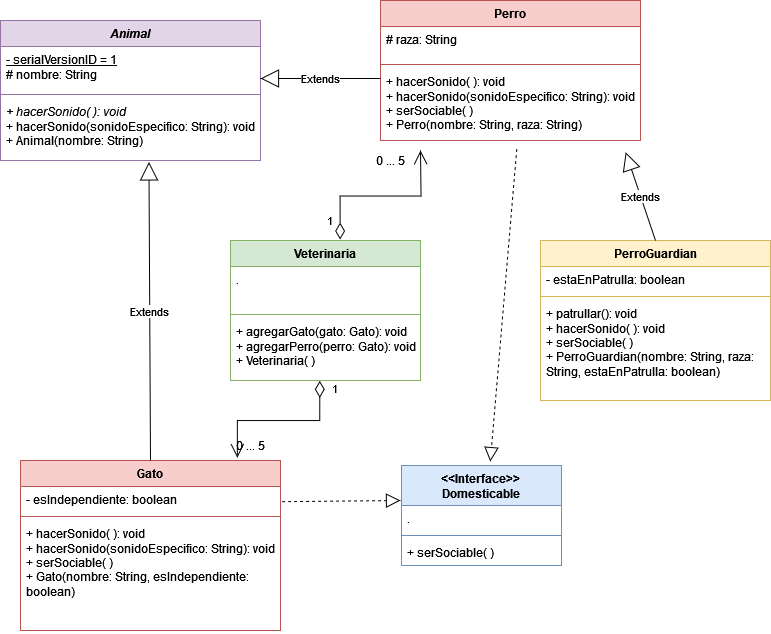

The diagram above was exported from draw.io. Its source (the exported page's mxGraphModel, read from the mxfile embedded in the PNG):
<mxGraphModel dx="1358" dy="587" grid="1" gridSize="10" guides="1" tooltips="1" connect="1" arrows="1" fold="1" page="1" pageScale="1" pageWidth="850" pageHeight="1100" math="0" shadow="0">
  <root>
    <mxCell id="0" />
    <mxCell id="1" parent="0" />
    <mxCell id="xTosYyoXN-P0R3N_3ZEP-5" value="&lt;i&gt;Animal&lt;/i&gt;" style="swimlane;fontStyle=1;align=center;verticalAlign=top;childLayout=stackLayout;horizontal=1;startSize=26;horizontalStack=0;resizeParent=1;resizeParentMax=0;resizeLast=0;collapsible=1;marginBottom=0;whiteSpace=wrap;html=1;fillColor=#e1d5e7;strokeColor=#9673a6;" parent="1" vertex="1">
      <mxGeometry x="20" y="40" width="260" height="140" as="geometry" />
    </mxCell>
    <mxCell id="xTosYyoXN-P0R3N_3ZEP-6" value="&lt;div&gt;&lt;u&gt;- serialVersionID = 1&lt;/u&gt;&lt;/div&gt;# nombre: String" style="text;strokeColor=none;fillColor=none;align=left;verticalAlign=top;spacingLeft=4;spacingRight=4;overflow=hidden;rotatable=0;points=[[0,0.5],[1,0.5]];portConstraint=eastwest;whiteSpace=wrap;html=1;" parent="xTosYyoXN-P0R3N_3ZEP-5" vertex="1">
      <mxGeometry y="26" width="260" height="44" as="geometry" />
    </mxCell>
    <mxCell id="xTosYyoXN-P0R3N_3ZEP-7" value="" style="line;strokeWidth=1;fillColor=none;align=left;verticalAlign=middle;spacingTop=-1;spacingLeft=3;spacingRight=3;rotatable=0;labelPosition=right;points=[];portConstraint=eastwest;strokeColor=inherit;" parent="xTosYyoXN-P0R3N_3ZEP-5" vertex="1">
      <mxGeometry y="70" width="260" height="8" as="geometry" />
    </mxCell>
    <mxCell id="xTosYyoXN-P0R3N_3ZEP-8" value="&lt;div&gt;&lt;i&gt;+ hacerSonido( ): void&lt;br&gt;&lt;/i&gt;&lt;/div&gt;&lt;div&gt;+ hacerSonido(sonidoEspecifico: String): void&lt;br&gt;&lt;/div&gt;&lt;div&gt;+ Animal(nombre: String)&lt;br&gt;&lt;/div&gt;" style="text;strokeColor=none;fillColor=none;align=left;verticalAlign=top;spacingLeft=4;spacingRight=4;overflow=hidden;rotatable=0;points=[[0,0.5],[1,0.5]];portConstraint=eastwest;whiteSpace=wrap;html=1;" parent="xTosYyoXN-P0R3N_3ZEP-5" vertex="1">
      <mxGeometry y="78" width="260" height="62" as="geometry" />
    </mxCell>
    <mxCell id="xTosYyoXN-P0R3N_3ZEP-9" value="Veterinaria" style="swimlane;fontStyle=1;align=center;verticalAlign=top;childLayout=stackLayout;horizontal=1;startSize=26;horizontalStack=0;resizeParent=1;resizeParentMax=0;resizeLast=0;collapsible=1;marginBottom=0;whiteSpace=wrap;html=1;fillColor=#d5e8d4;strokeColor=#82b366;" parent="1" vertex="1">
      <mxGeometry x="250" y="260" width="190" height="140" as="geometry" />
    </mxCell>
    <mxCell id="xTosYyoXN-P0R3N_3ZEP-10" value="." style="text;strokeColor=none;fillColor=none;align=left;verticalAlign=top;spacingLeft=4;spacingRight=4;overflow=hidden;rotatable=0;points=[[0,0.5],[1,0.5]];portConstraint=eastwest;whiteSpace=wrap;html=1;" parent="xTosYyoXN-P0R3N_3ZEP-9" vertex="1">
      <mxGeometry y="26" width="190" height="44" as="geometry" />
    </mxCell>
    <mxCell id="xTosYyoXN-P0R3N_3ZEP-11" value="" style="line;strokeWidth=1;fillColor=none;align=left;verticalAlign=middle;spacingTop=-1;spacingLeft=3;spacingRight=3;rotatable=0;labelPosition=right;points=[];portConstraint=eastwest;strokeColor=inherit;" parent="xTosYyoXN-P0R3N_3ZEP-9" vertex="1">
      <mxGeometry y="70" width="190" height="8" as="geometry" />
    </mxCell>
    <mxCell id="xTosYyoXN-P0R3N_3ZEP-12" value="&lt;div&gt;+ agregarGato(gato: Gato): void&lt;br&gt;&lt;/div&gt;&lt;div&gt;+ agregarPerro(perro: Gato): void&lt;/div&gt;&lt;div&gt;+ Veterinaria( )&lt;br&gt;&lt;/div&gt;" style="text;strokeColor=none;fillColor=none;align=left;verticalAlign=top;spacingLeft=4;spacingRight=4;overflow=hidden;rotatable=0;points=[[0,0.5],[1,0.5]];portConstraint=eastwest;whiteSpace=wrap;html=1;" parent="xTosYyoXN-P0R3N_3ZEP-9" vertex="1">
      <mxGeometry y="78" width="190" height="62" as="geometry" />
    </mxCell>
    <mxCell id="xTosYyoXN-P0R3N_3ZEP-13" value="&amp;lt;&amp;lt;Interface&amp;gt;&amp;gt;&lt;br&gt;&lt;div&gt;Domesticable&lt;/div&gt;" style="swimlane;fontStyle=1;align=center;verticalAlign=top;childLayout=stackLayout;horizontal=1;startSize=40;horizontalStack=0;resizeParent=1;resizeParentMax=0;resizeLast=0;collapsible=1;marginBottom=0;whiteSpace=wrap;html=1;fillColor=#dae8fc;strokeColor=#6c8ebf;" parent="1" vertex="1">
      <mxGeometry x="421" y="485" width="160" height="100" as="geometry" />
    </mxCell>
    <mxCell id="xTosYyoXN-P0R3N_3ZEP-14" value="." style="text;strokeColor=none;fillColor=none;align=left;verticalAlign=top;spacingLeft=4;spacingRight=4;overflow=hidden;rotatable=0;points=[[0,0.5],[1,0.5]];portConstraint=eastwest;whiteSpace=wrap;html=1;" parent="xTosYyoXN-P0R3N_3ZEP-13" vertex="1">
      <mxGeometry y="40" width="160" height="26" as="geometry" />
    </mxCell>
    <mxCell id="xTosYyoXN-P0R3N_3ZEP-15" value="" style="line;strokeWidth=1;fillColor=none;align=left;verticalAlign=middle;spacingTop=-1;spacingLeft=3;spacingRight=3;rotatable=0;labelPosition=right;points=[];portConstraint=eastwest;strokeColor=inherit;" parent="xTosYyoXN-P0R3N_3ZEP-13" vertex="1">
      <mxGeometry y="66" width="160" height="8" as="geometry" />
    </mxCell>
    <mxCell id="xTosYyoXN-P0R3N_3ZEP-16" value="+ serSociable( )" style="text;strokeColor=none;fillColor=none;align=left;verticalAlign=top;spacingLeft=4;spacingRight=4;overflow=hidden;rotatable=0;points=[[0,0.5],[1,0.5]];portConstraint=eastwest;whiteSpace=wrap;html=1;" parent="xTosYyoXN-P0R3N_3ZEP-13" vertex="1">
      <mxGeometry y="74" width="160" height="26" as="geometry" />
    </mxCell>
    <mxCell id="xTosYyoXN-P0R3N_3ZEP-17" value="Gato" style="swimlane;fontStyle=1;align=center;verticalAlign=top;childLayout=stackLayout;horizontal=1;startSize=26;horizontalStack=0;resizeParent=1;resizeParentMax=0;resizeLast=0;collapsible=1;marginBottom=0;whiteSpace=wrap;html=1;fillColor=#f8cecc;strokeColor=#b85450;" parent="1" vertex="1">
      <mxGeometry x="40" y="480" width="260" height="170" as="geometry" />
    </mxCell>
    <mxCell id="xTosYyoXN-P0R3N_3ZEP-18" value="- esIndependiente: boolean" style="text;strokeColor=none;fillColor=none;align=left;verticalAlign=top;spacingLeft=4;spacingRight=4;overflow=hidden;rotatable=0;points=[[0,0.5],[1,0.5]];portConstraint=eastwest;whiteSpace=wrap;html=1;" parent="xTosYyoXN-P0R3N_3ZEP-17" vertex="1">
      <mxGeometry y="26" width="260" height="26" as="geometry" />
    </mxCell>
    <mxCell id="xTosYyoXN-P0R3N_3ZEP-19" value="" style="line;strokeWidth=1;fillColor=none;align=left;verticalAlign=middle;spacingTop=-1;spacingLeft=3;spacingRight=3;rotatable=0;labelPosition=right;points=[];portConstraint=eastwest;strokeColor=inherit;" parent="xTosYyoXN-P0R3N_3ZEP-17" vertex="1">
      <mxGeometry y="52" width="260" height="8" as="geometry" />
    </mxCell>
    <mxCell id="xTosYyoXN-P0R3N_3ZEP-20" value="&lt;div&gt;+ hacerSonido( ): void&lt;/div&gt;&lt;div&gt;&lt;div&gt;+ hacerSonido(sonidoEspecifico: String): void&lt;/div&gt;&lt;div&gt;+ serSociable( )&lt;/div&gt;&lt;/div&gt;&lt;div&gt;+ Gato(nombre: String, esIndependiente: boolean)&lt;/div&gt;" style="text;strokeColor=none;fillColor=none;align=left;verticalAlign=top;spacingLeft=4;spacingRight=4;overflow=hidden;rotatable=0;points=[[0,0.5],[1,0.5]];portConstraint=eastwest;whiteSpace=wrap;html=1;" parent="xTosYyoXN-P0R3N_3ZEP-17" vertex="1">
      <mxGeometry y="60" width="260" height="110" as="geometry" />
    </mxCell>
    <mxCell id="xTosYyoXN-P0R3N_3ZEP-21" value="Perro" style="swimlane;fontStyle=1;align=center;verticalAlign=top;childLayout=stackLayout;horizontal=1;startSize=26;horizontalStack=0;resizeParent=1;resizeParentMax=0;resizeLast=0;collapsible=1;marginBottom=0;whiteSpace=wrap;html=1;fillColor=#f8cecc;strokeColor=#b85450;" parent="1" vertex="1">
      <mxGeometry x="400" y="20" width="260" height="140" as="geometry" />
    </mxCell>
    <mxCell id="xTosYyoXN-P0R3N_3ZEP-22" value="# raza: String" style="text;strokeColor=none;fillColor=none;align=left;verticalAlign=top;spacingLeft=4;spacingRight=4;overflow=hidden;rotatable=0;points=[[0,0.5],[1,0.5]];portConstraint=eastwest;whiteSpace=wrap;html=1;" parent="xTosYyoXN-P0R3N_3ZEP-21" vertex="1">
      <mxGeometry y="26" width="260" height="34" as="geometry" />
    </mxCell>
    <mxCell id="xTosYyoXN-P0R3N_3ZEP-23" value="" style="line;strokeWidth=1;fillColor=none;align=left;verticalAlign=middle;spacingTop=-1;spacingLeft=3;spacingRight=3;rotatable=0;labelPosition=right;points=[];portConstraint=eastwest;strokeColor=inherit;" parent="xTosYyoXN-P0R3N_3ZEP-21" vertex="1">
      <mxGeometry y="60" width="260" height="8" as="geometry" />
    </mxCell>
    <mxCell id="xTosYyoXN-P0R3N_3ZEP-24" value="&lt;div&gt;&lt;div&gt;+ hacerSonido( ): void&lt;/div&gt;&lt;div&gt;&lt;div&gt;+ hacerSonido(sonidoEspecifico: String): void&lt;/div&gt;&lt;div&gt;+ serSociable( )&lt;/div&gt;&lt;/div&gt;&lt;/div&gt;&lt;div&gt;+ Perro(nombre: String, raza: String)&lt;/div&gt;" style="text;strokeColor=none;fillColor=none;align=left;verticalAlign=top;spacingLeft=4;spacingRight=4;overflow=hidden;rotatable=0;points=[[0,0.5],[1,0.5]];portConstraint=eastwest;whiteSpace=wrap;html=1;" parent="xTosYyoXN-P0R3N_3ZEP-21" vertex="1">
      <mxGeometry y="68" width="260" height="72" as="geometry" />
    </mxCell>
    <mxCell id="xTosYyoXN-P0R3N_3ZEP-25" value="PerroGuardian" style="swimlane;fontStyle=1;align=center;verticalAlign=top;childLayout=stackLayout;horizontal=1;startSize=26;horizontalStack=0;resizeParent=1;resizeParentMax=0;resizeLast=0;collapsible=1;marginBottom=0;whiteSpace=wrap;html=1;fillColor=#fff2cc;strokeColor=#d6b656;" parent="1" vertex="1">
      <mxGeometry x="560" y="260" width="230" height="160" as="geometry" />
    </mxCell>
    <mxCell id="xTosYyoXN-P0R3N_3ZEP-26" value="- estaEnPatrulla: boolean" style="text;strokeColor=none;fillColor=none;align=left;verticalAlign=top;spacingLeft=4;spacingRight=4;overflow=hidden;rotatable=0;points=[[0,0.5],[1,0.5]];portConstraint=eastwest;whiteSpace=wrap;html=1;" parent="xTosYyoXN-P0R3N_3ZEP-25" vertex="1">
      <mxGeometry y="26" width="230" height="26" as="geometry" />
    </mxCell>
    <mxCell id="xTosYyoXN-P0R3N_3ZEP-27" value="" style="line;strokeWidth=1;fillColor=none;align=left;verticalAlign=middle;spacingTop=-1;spacingLeft=3;spacingRight=3;rotatable=0;labelPosition=right;points=[];portConstraint=eastwest;strokeColor=inherit;" parent="xTosYyoXN-P0R3N_3ZEP-25" vertex="1">
      <mxGeometry y="52" width="230" height="8" as="geometry" />
    </mxCell>
    <mxCell id="xTosYyoXN-P0R3N_3ZEP-28" value="&lt;div&gt;+ patrullar(): void&lt;/div&gt;&lt;div&gt;&lt;div&gt;&lt;div&gt;+ hacerSonido( ): void&lt;/div&gt;&lt;div&gt;&lt;div&gt;+ serSociable( )&lt;/div&gt;&lt;/div&gt;&lt;/div&gt;&lt;/div&gt;&lt;div&gt;+ PerroGuardian(nombre: String, raza: String, estaEnPatrulla: boolean)&lt;br&gt;&lt;/div&gt;" style="text;strokeColor=none;fillColor=none;align=left;verticalAlign=top;spacingLeft=4;spacingRight=4;overflow=hidden;rotatable=0;points=[[0,0.5],[1,0.5]];portConstraint=eastwest;whiteSpace=wrap;html=1;" parent="xTosYyoXN-P0R3N_3ZEP-25" vertex="1">
      <mxGeometry y="60" width="230" height="100" as="geometry" />
    </mxCell>
    <mxCell id="xTosYyoXN-P0R3N_3ZEP-29" value="Extends" style="endArrow=block;endSize=16;endFill=0;html=1;rounded=0;exitX=0.5;exitY=0;exitDx=0;exitDy=0;entryX=0.571;entryY=1.023;entryDx=0;entryDy=0;entryPerimeter=0;" parent="1" source="xTosYyoXN-P0R3N_3ZEP-17" edge="1" target="xTosYyoXN-P0R3N_3ZEP-8">
      <mxGeometry width="160" relative="1" as="geometry">
        <mxPoint x="160.3" y="280.65" as="sourcePoint" />
        <mxPoint x="169" y="190" as="targetPoint" />
      </mxGeometry>
    </mxCell>
    <mxCell id="xTosYyoXN-P0R3N_3ZEP-31" value="Extends" style="endArrow=block;endSize=16;endFill=0;html=1;rounded=0;" parent="1" edge="1">
      <mxGeometry width="160" relative="1" as="geometry">
        <mxPoint x="400" y="98" as="sourcePoint" />
        <mxPoint x="280" y="98" as="targetPoint" />
      </mxGeometry>
    </mxCell>
    <mxCell id="xTosYyoXN-P0R3N_3ZEP-32" value="" style="endArrow=block;dashed=1;endFill=0;endSize=12;html=1;rounded=0;exitX=1.006;exitY=0.582;exitDx=0;exitDy=0;exitPerimeter=0;" parent="1" source="xTosYyoXN-P0R3N_3ZEP-18" edge="1">
      <mxGeometry width="160" relative="1" as="geometry">
        <mxPoint x="280" y="517" as="sourcePoint" />
        <mxPoint x="420" y="520" as="targetPoint" />
      </mxGeometry>
    </mxCell>
    <mxCell id="xTosYyoXN-P0R3N_3ZEP-33" value="" style="endArrow=block;dashed=1;endFill=0;endSize=12;html=1;rounded=0;exitX=0.524;exitY=1.119;exitDx=0;exitDy=0;exitPerimeter=0;entryX=0.555;entryY=-0.039;entryDx=0;entryDy=0;entryPerimeter=0;" parent="1" source="xTosYyoXN-P0R3N_3ZEP-24" target="xTosYyoXN-P0R3N_3ZEP-13" edge="1">
      <mxGeometry width="160" relative="1" as="geometry">
        <mxPoint x="300" y="220" as="sourcePoint" />
        <mxPoint x="460" y="220" as="targetPoint" />
      </mxGeometry>
    </mxCell>
    <mxCell id="xTosYyoXN-P0R3N_3ZEP-34" value="Extends" style="endArrow=block;endSize=16;endFill=0;html=1;rounded=0;exitX=0.5;exitY=0;exitDx=0;exitDy=0;entryX=0.943;entryY=1.163;entryDx=0;entryDy=0;entryPerimeter=0;" parent="1" source="xTosYyoXN-P0R3N_3ZEP-25" target="xTosYyoXN-P0R3N_3ZEP-24" edge="1">
      <mxGeometry width="160" relative="1" as="geometry">
        <mxPoint x="730.42" y="130" as="sourcePoint" />
        <mxPoint x="730" y="20.00000000000003" as="targetPoint" />
      </mxGeometry>
    </mxCell>
    <mxCell id="xTosYyoXN-P0R3N_3ZEP-38" value="1" style="endArrow=open;html=1;endSize=12;startArrow=diamondThin;startSize=14;startFill=0;edgeStyle=orthogonalEdgeStyle;align=left;verticalAlign=bottom;rounded=0;exitX=0.47;exitY=1.006;exitDx=0;exitDy=0;exitPerimeter=0;entryX=0.834;entryY=-0.016;entryDx=0;entryDy=0;entryPerimeter=0;" parent="1" source="xTosYyoXN-P0R3N_3ZEP-12" target="xTosYyoXN-P0R3N_3ZEP-17" edge="1">
      <mxGeometry x="-0.7782" y="11" relative="1" as="geometry">
        <mxPoint x="300" y="420" as="sourcePoint" />
        <mxPoint x="460" y="420" as="targetPoint" />
        <mxPoint as="offset" />
      </mxGeometry>
    </mxCell>
    <mxCell id="xTosYyoXN-P0R3N_3ZEP-39" value="1" style="endArrow=open;html=1;endSize=12;startArrow=diamondThin;startSize=14;startFill=0;edgeStyle=orthogonalEdgeStyle;align=left;verticalAlign=bottom;rounded=0;exitX=0.577;exitY=-0.007;exitDx=0;exitDy=0;exitPerimeter=0;" parent="1" source="xTosYyoXN-P0R3N_3ZEP-9" edge="1">
      <mxGeometry x="-0.8937" y="15" relative="1" as="geometry">
        <mxPoint x="320" y="220" as="sourcePoint" />
        <mxPoint x="440" y="170" as="targetPoint" />
        <mxPoint as="offset" />
      </mxGeometry>
    </mxCell>
    <mxCell id="xTosYyoXN-P0R3N_3ZEP-40" value="0 ... 5" style="text;html=1;align=center;verticalAlign=middle;whiteSpace=wrap;rounded=0;" parent="1" vertex="1">
      <mxGeometry x="240" y="450" width="60" height="30" as="geometry" />
    </mxCell>
    <mxCell id="xTosYyoXN-P0R3N_3ZEP-41" value="0 ... 5" style="text;html=1;align=center;verticalAlign=middle;whiteSpace=wrap;rounded=0;" parent="1" vertex="1">
      <mxGeometry x="380" y="165" width="60" height="30" as="geometry" />
    </mxCell>
  </root>
</mxGraphModel>